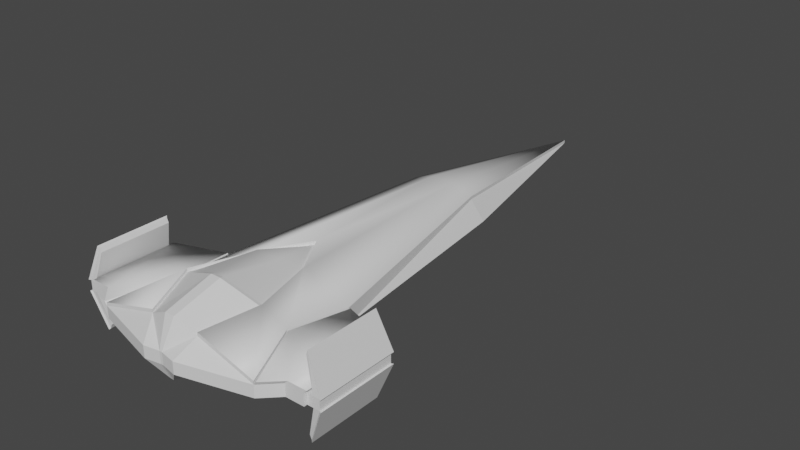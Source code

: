 # Source: ship01.blend  (saved by Blender 3.6.13; exported with 4.5.12 LTS)
import bpy
from mathutils import Matrix  # noqa: F401  (used for matrix-valued properties, if any)

bpy.ops.wm.read_factory_settings(use_empty=True)
scene = bpy.context.scene
scene.name = 'Scene'

# ---- collections
col_collection = bpy.data.collections.new('Collection'); scene.collection.children.link(col_collection)

# ---- materials (node trees are filled in below, after node groups)
mat_material_001 = bpy.data.materials.new('Material.001')
mat_material_001.use_transparent_shadow = False
mat_material_002 = bpy.data.materials.new('Material.002')
mat_material_002.use_transparent_shadow = False
mat_material_003 = bpy.data.materials.new('Material.003')
mat_material_003.use_transparent_shadow = False
mat_material_004 = bpy.data.materials.new('Material.004')
mat_material_004.use_transparent_shadow = False
mat_material_005 = bpy.data.materials.new('Material.005')
mat_material_005.use_transparent_shadow = False
mat_material_006 = bpy.data.materials.new('Material.006')
mat_material_006.use_transparent_shadow = False

# ---- material node trees
mat_material_001.use_nodes = True; mat_material_001.node_tree.nodes.clear()
_N = mat_material_001.node_tree.nodes; _L = mat_material_001.node_tree.links
n0 = _N.new('ShaderNodeBsdfPrincipled'); n0.name = 'Principled BSDF'; n0.location = (10, 300)
n0.distribution = 'GGX'
n0.subsurface_method = 'RANDOM_WALK_SKIN'
n0.inputs[3].default_value = 1.45
n0.inputs[27].default_value = (0.0, 0.0, 0.0, 1.0)
n0.inputs[28].default_value = 1.0
n1 = _N.new('ShaderNodeOutputMaterial'); n1.name = 'Material Output'; n1.location = (300, 300)
_L.new(n0.outputs[0], n1.inputs[0])
n1.is_active_output = True
mat_material_002.use_nodes = True; mat_material_002.node_tree.nodes.clear()
_N = mat_material_002.node_tree.nodes; _L = mat_material_002.node_tree.links
n0 = _N.new('ShaderNodeBsdfPrincipled'); n0.name = 'Principled BSDF'; n0.location = (10, 300)
n0.distribution = 'GGX'
n0.subsurface_method = 'RANDOM_WALK_SKIN'
n0.inputs[3].default_value = 1.45
n0.inputs[27].default_value = (0.0, 0.0, 0.0, 1.0)
n0.inputs[28].default_value = 1.0
n1 = _N.new('ShaderNodeOutputMaterial'); n1.name = 'Material Output'; n1.location = (300, 300)
_L.new(n0.outputs[0], n1.inputs[0])
n1.is_active_output = True
mat_material_003.use_nodes = True; mat_material_003.node_tree.nodes.clear()
_N = mat_material_003.node_tree.nodes; _L = mat_material_003.node_tree.links
n0 = _N.new('ShaderNodeBsdfPrincipled'); n0.name = 'Principled BSDF'; n0.location = (10, 300)
n0.distribution = 'GGX'
n0.subsurface_method = 'RANDOM_WALK_SKIN'
n0.inputs[3].default_value = 1.45
n0.inputs[27].default_value = (0.0, 0.0, 0.0, 1.0)
n0.inputs[28].default_value = 1.0
n1 = _N.new('ShaderNodeOutputMaterial'); n1.name = 'Material Output'; n1.location = (300, 300)
_L.new(n0.outputs[0], n1.inputs[0])
n1.is_active_output = True
mat_material_004.use_nodes = True; mat_material_004.node_tree.nodes.clear()
_N = mat_material_004.node_tree.nodes; _L = mat_material_004.node_tree.links
n0 = _N.new('ShaderNodeBsdfPrincipled'); n0.name = 'Principled BSDF'; n0.location = (10, 300)
n0.distribution = 'GGX'
n0.subsurface_method = 'RANDOM_WALK_SKIN'
n0.inputs[3].default_value = 1.45
n0.inputs[27].default_value = (0.0, 0.0, 0.0, 1.0)
n0.inputs[28].default_value = 1.0
n1 = _N.new('ShaderNodeOutputMaterial'); n1.name = 'Material Output'; n1.location = (300, 300)
_L.new(n0.outputs[0], n1.inputs[0])
n1.is_active_output = True
mat_material_005.use_nodes = True; mat_material_005.node_tree.nodes.clear()
_N = mat_material_005.node_tree.nodes; _L = mat_material_005.node_tree.links
n0 = _N.new('ShaderNodeBsdfPrincipled'); n0.name = 'Principled BSDF'; n0.location = (10, 300)
n0.distribution = 'GGX'
n0.subsurface_method = 'RANDOM_WALK_SKIN'
n0.inputs[3].default_value = 1.45
n0.inputs[27].default_value = (0.0, 0.0, 0.0, 1.0)
n0.inputs[28].default_value = 1.0
n1 = _N.new('ShaderNodeOutputMaterial'); n1.name = 'Material Output'; n1.location = (300, 300)
_L.new(n0.outputs[0], n1.inputs[0])
n1.is_active_output = True
mat_material_006.use_nodes = True; mat_material_006.node_tree.nodes.clear()
_N = mat_material_006.node_tree.nodes; _L = mat_material_006.node_tree.links
n0 = _N.new('ShaderNodeBsdfPrincipled'); n0.name = 'Principled BSDF'; n0.location = (10, 300)
n0.distribution = 'GGX'
n0.subsurface_method = 'RANDOM_WALK_SKIN'
n0.inputs[3].default_value = 1.45
n0.inputs[27].default_value = (0.0, 0.0, 0.0, 1.0)
n0.inputs[28].default_value = 1.0
n1 = _N.new('ShaderNodeOutputMaterial'); n1.name = 'Material Output'; n1.location = (300, 300)
_L.new(n0.outputs[0], n1.inputs[0])
n1.is_active_output = True

# ---- world
world_world = bpy.data.worlds.new('World'); scene.world = world_world
world_world.use_nodes = True; world_world.node_tree.nodes.clear()
_N = world_world.node_tree.nodes; _L = world_world.node_tree.links
n0 = _N.new('ShaderNodeOutputWorld'); n0.name = 'World Output'; n0.location = (300, 300)
n1 = _N.new('ShaderNodeBackground'); n1.name = 'Background'; n1.location = (10, 300)
n1.inputs[0].default_value = (0.05088, 0.05088, 0.05088, 1.0)
_L.new(n1.outputs[0], n0.inputs[0])
n0.is_active_output = True
world_world.color = (0.05088, 0.05088, 0.05088)
world_world.use_sun_shadow = False
world_world.sun_shadow_jitter_overblur = 0.0

# ---- meshes
me_vert = bpy.data.meshes.new('Vert')
me_vert.from_pydata([(0.0, -0.07014, -0.009669), (-0.2678, -1.331, 0.0), (-0.4095, -2.599, 0.0), (-0.7, -2.701, 0.0), (-0.1968, -1.353, 0.1222), (-0.7, -3.201, 0.0), (-0.5916, -3.201, 0.0), (-0.4984, -3.293, 0.0), (-0.1001, -3.398, 0.0), (-0.008494, -3.381, 0.0), (-0.4095, -2.599, 0.07), (-0.7, -2.701, 0.07), (-0.5916, -3.201, 0.07), (-0.7, -3.201, 0.07), (-0.1399, -2.615, 0.197), (-0.3668, -2.964, 0.1072), (-0.4984, -3.293, 0.07), (-0.1001, -3.398, 0.07), (-0.008494, -3.381, 0.07), (-0.2546, -2.996, 0.2132), (-0.1507, -3.29, 0.1678), (0.0, -1.219, -0.05328), (-0.2501, -2.526, -0.1397), (-0.01253, -2.513, -0.1878), (-0.01354, -2.503, -0.1328), (-0.218, -2.531, -0.0914), (-0.2793, -2.571, -0.00529), (-0.06475, -2.927, -0.1917), (-0.009521, -3.335, -0.1023), (0.0, -2.38, 0.1954), (-0.03011, -3.036, 0.303), (-0.02846, -3.312, 0.2299), (-0.3101, -2.929, -0.133), (-0.4745, -2.94, -0.04181), (0.2678, -1.331, 0.0), (0.4095, -2.599, 0.0), (0.7, -2.701, 0.0), (0.1968, -1.353, 0.1222), (0.7, -3.201, 0.0), (0.5916, -3.201, 0.0), (0.4984, -3.293, 0.0), (0.1001, -3.398, 0.0), (0.008494, -3.381, 0.0), (0.4095, -2.599, 0.07), (0.7, -2.701, 0.07), (0.5916, -3.201, 0.07), (0.7, -3.201, 0.07), (0.1399, -2.615, 0.197), (0.3668, -2.964, 0.1072), (0.4984, -3.293, 0.07), (0.1001, -3.398, 0.07), (0.008494, -3.381, 0.07), (0.2546, -2.996, 0.2132), (0.1507, -3.29, 0.1678), (0.2501, -2.526, -0.1397), (0.01253, -2.513, -0.1878), (0.01354, -2.503, -0.1328), (0.218, -2.531, -0.0914), (0.2793, -2.571, -0.00529), (0.06475, -2.927, -0.1917), (0.009521, -3.335, -0.1023), (0.03011, -3.036, 0.303), (0.02846, -3.312, 0.2299), (0.3101, -2.929, -0.133), (0.4745, -2.94, -0.04181), (-0.01354, -2.565, -0.1328), (-0.218, -2.593, -0.0914), (-0.2793, -2.634, -0.00529), (0.01354, -2.565, -0.1328), (0.218, -2.593, -0.0914), (0.2793, -2.634, -0.00529), (-0.1291, -2.629, 0.2005), (-0.2351, -2.98, 0.2155), (-2.699e-10, -2.411, 0.199), (-0.07011, -2.712, 0.2781), (-0.0278, -3.017, 0.2984), (0.1291, -2.629, 0.2005), (0.2351, -2.98, 0.2155), (0.07011, -2.712, 0.2781), (0.0278, -3.017, 0.2984), (-0.1968, -1.352, 0.141), (-0.07247, -1.363, 0.187), (-0.4095, -2.598, 0.08881), (-0.1399, -2.614, 0.2158), (-0.3668, -2.963, 0.126), (-0.4984, -3.292, 0.08881), (-0.2546, -2.995, 0.2321), (-0.1507, -3.289, 0.1866), (-1e-10, -2.379, 0.2142), (0.1968, -1.352, 0.141), (0.07247, -1.363, 0.187), (0.4095, -2.598, 0.08881), (0.1399, -2.614, 0.2158), (0.3668, -2.963, 0.126), (0.4984, -3.292, 0.08881), (0.2546, -2.995, 0.2321), (0.1507, -3.289, 0.1866), (-1e-10, -0.06914, 0.009142), (-0.7207, -2.701, 0.08962), (-0.7207, -3.201, 0.08962), (-0.6091, -3.201, 0.08962), (-0.4216, -2.599, 0.08962), (-0.3776, -2.965, 0.1268), (-0.5132, -3.293, 0.08962), (0.7207, -2.701, 0.08962), (0.7207, -3.201, 0.08962), (0.6091, -3.201, 0.08962), (0.4216, -2.599, 0.08962), (0.3776, -2.965, 0.1268), (0.5132, -3.293, 0.08962)], [], [(29, 47, 92, 88), (14, 29, 88, 83), (19, 14, 83, 86), (0, 37, 34), (0, 1, 4), (47, 52, 95, 92), (16, 20, 87, 85), (15, 16, 85, 84), (49, 48, 93, 94), (2, 10, 4, 1), (10, 15, 84, 82), (35, 34, 37, 43), (14, 19, 72, 71), (47, 29, 73, 76), (29, 14, 71, 73), (19, 30, 75, 72), (31, 62, 61, 30), (31, 18, 51, 62), (18, 9, 42, 51), (30, 61, 79, 75), (48, 43, 91, 93), (48, 49, 109, 108), (3, 11, 10, 2), (15, 10, 101, 102), (45, 46, 105, 106), (10, 11, 98, 101), (5, 13, 11, 3), (53, 49, 94, 96), (20, 31, 30, 19), (18, 31, 20, 17), (17, 20, 16), (9, 18, 17, 8), (8, 17, 16, 7), (7, 16, 12, 6), (5, 6, 12, 13), (61, 52, 77, 79), (53, 52, 61, 62), (51, 50, 53, 62), (42, 41, 50, 51), (28, 60, 42, 9), (9, 8, 28), (42, 60, 41), (50, 49, 53), (37, 0, 97, 89), (0, 4, 80, 97), (12, 16, 103, 100), (16, 15, 102, 103), (46, 44, 104, 105), (13, 12, 100, 99), (38, 36, 44, 46), (36, 35, 43, 44), (38, 46, 45, 39), (40, 39, 45, 49), (41, 40, 49, 50), (1, 0, 21), (34, 21, 0), (2, 1, 21, 26), (34, 35, 58, 21), (21, 58, 26), (2, 22, 32, 33), (3, 2, 33), (3, 33, 6, 5), (7, 6, 33), (7, 33, 32, 8), (27, 28, 8, 32), (28, 27, 59, 60), (59, 63, 41, 60), (40, 41, 63, 64), (40, 64, 39), (36, 38, 39, 64), (36, 64, 35), (35, 64, 63, 54), (54, 63, 59, 55), (27, 23, 55, 59), (22, 23, 27, 32), (24, 56, 55, 23), (22, 25, 24, 23), (2, 26, 25, 22), (54, 55, 56, 57), (35, 54, 57, 58), (26, 58, 70, 67), (25, 26, 67, 66), (57, 56, 68, 69), (56, 24, 65, 68), (24, 25, 66, 65), (58, 57, 69, 70), (66, 67, 70, 69, 68, 65), (74, 78, 73), (73, 71, 74), (78, 76, 73), (75, 79, 78, 74), (72, 75, 74, 71), (77, 76, 78, 79), (52, 47, 76, 77), (90, 97, 81), (81, 97, 80), (90, 89, 97), (90, 88, 92), (83, 88, 81), (88, 90, 81), (81, 80, 82, 83), (90, 92, 91, 89), (83, 82, 84, 86), (85, 87, 86, 84), (94, 93, 95, 96), (92, 95, 93, 91), (43, 37, 89, 91), (52, 53, 96, 95), (4, 10, 82, 80), (20, 19, 86, 87), (98, 102, 101), (100, 102, 98), (102, 100, 103), (99, 100, 98), (104, 107, 108), (106, 104, 108), (108, 109, 106), (105, 104, 106), (49, 45, 106, 109), (11, 13, 99, 98), (44, 43, 107, 104), (43, 48, 108, 107)])
me_vert.polygons.foreach_set('use_smooth', [0, 0, 0, 0, 0, 0, 0, 0, 0, 0, 0, 0, 0, 0, 0, 0, 0, 0, 0, 0, 0, 0, 0, 0, 0, 0, 0, 0, 0, 0, 0, 0, 0, 0, 0, 0, 0, 0, 0, 0, 0, 0, 0, 0, 0, 0, 0, 0, 0, 0, 0, 0, 0, 0, 0, 0, 0, 0, 0, 0, 0, 0, 0, 0, 0, 0, 0, 0, 0, 0, 0, 0, 0, 0, 0, 0, 0, 0, 0, 0, 0, 0, 0, 0, 0, 0, 0, 1, 1, 1, 1, 1, 1, 0, 1, 1, 1, 1, 1, 1, 1, 1, 1, 1, 1, 1, 0, 0, 0, 0, 1, 1, 1, 1, 1, 1, 1, 1, 0, 0, 0, 0])
me_vert.polygons.foreach_set('material_index', [3, 3, 3, 2, 2, 3, 3, 3, 3, 2, 3, 2, 0, 0, 0, 0, 2, 2, 2, 0, 3, 3, 2, 3, 3, 3, 2, 3, 2, 2, 2, 2, 2, 2, 2, 0, 2, 2, 2, 2, 2, 2, 2, 3, 3, 3, 3, 3, 3, 2, 2, 2, 2, 2, 2, 2, 2, 2, 2, 2, 2, 2, 2, 2, 2, 2, 2, 2, 2, 2, 2, 2, 2, 2, 2, 2, 2, 2, 2, 2, 2, 2, 2, 2, 2, 2, 0, 1, 1, 1, 1, 1, 1, 0, 0, 0, 0, 0, 0, 0, 0, 0, 0, 0, 0, 0, 3, 3, 3, 3, 0, 0, 0, 0, 0, 0, 0, 0, 3, 3, 3, 3])
_uv = me_vert.uv_layers.new(name='UVMap')
_uv.uv.foreach_set('vector', [0.9144, 0.429, 0.9104, 0.4937, 0.9047, 0.4933, 0.9086, 0.4286, 0.9184, 0.4937, 0.9144, 0.429, 0.9201, 0.4286, 0.9241, 0.4933, 0.9275, 0.6035, 0.9184, 0.4937, 0.9241, 0.4933, 0.9333, 0.6031, 0.3499, 0.9983, 0.3109, 0.6008, 0.3493, 0.6044, 0.3499, 0.9983, 0.3505, 0.6044, 0.3889, 0.6008, 0.9104, 0.4937, 0.9013, 0.6035, 0.8955, 0.6031, 0.9047, 0.4933, 0.7163, 0.4968, 0.6707, 0.5976, 0.665, 0.5967, 0.7106, 0.496, 0.3837, 0.1054, 0.3708, -5.738e-08, 0.3766, 0.0002821, 0.3894, 0.1057, 0.329, -1.172e-07, 0.3162, 0.1054, 0.3104, 0.1057, 0.3232, 0.000282, 0.3499, 0.2141, 0.3713, 0.2141, 0.3889, 0.6008, 0.3505, 0.6044, 0.3713, 0.2141, 0.3837, 0.1054, 0.3894, 0.1057, 0.3771, 0.2143, 0.3499, 0.2141, 0.3493, 0.6044, 0.3109, 0.6008, 0.3285, 0.2141, 0.8135, 0.6515, 0.7462, 0.5499, 0.7534, 0.5529, 0.8155, 0.6467, 0.8955, 0.6268, 0.8753, 0.7082, 0.8725, 0.699, 0.8912, 0.6239, 0.8753, 0.7082, 0.8135, 0.6515, 0.8155, 0.6467, 0.8725, 0.699, 0.7462, 0.5499, 0.8082, 0.5173, 0.8106, 0.5227, 0.7534, 0.5529, 0.7846, 0.4373, 0.8013, 0.4323, 0.8258, 0.5119, 0.8082, 0.5173, 0.6464, 0.6317, 0.6943, 0.6452, 0.6935, 0.6503, 0.6438, 0.649, 0.6943, 0.6452, 0.7155, 0.6484, 0.7147, 0.6535, 0.6935, 0.6503, 0.8082, 0.5173, 0.8258, 0.5119, 0.8269, 0.5178, 0.8106, 0.5227, 0.3162, 0.1054, 0.3285, 0.2141, 0.3228, 0.2143, 0.3104, 0.1057, 0.8614, 0.8013, 0.8513, 0.7082, 0.8575, 0.7088, 0.8675, 0.8017, 0.5981, 0.8769, 0.5767, 0.8767, 0.5767, 0.7878, 0.5981, 0.788, 0.8737, 0.8013, 0.8838, 0.914, 0.8776, 0.9145, 0.8675, 0.8017, 0.6657, 0.8266, 0.6607, 0.8594, 0.6538, 0.8648, 0.6589, 0.831, 0.5767, 0.7878, 0.5767, 0.8767, 0.5707, 0.883, 0.5707, 0.7915, 0.4997, 0.7879, 0.5211, 0.7878, 0.5211, 0.9393, 0.4997, 0.9394, 0.6569, 0.6888, 0.6705, 0.7985, 0.6648, 0.7977, 0.6512, 0.6879, 0.7509, 0.4552, 0.7846, 0.4373, 0.8082, 0.5173, 0.7462, 0.5499, 0.6943, 0.6452, 0.6464, 0.6317, 0.6707, 0.5976, 0.6986, 0.6175, 0.6986, 0.6175, 0.6707, 0.5976, 0.7163, 0.4968, 0.7155, 0.6484, 0.6943, 0.6452, 0.6986, 0.6175, 0.7198, 0.6207, 0.7198, 0.6207, 0.6986, 0.6175, 0.7163, 0.4968, 0.7375, 0.5, 0.7375, 0.5, 0.7163, 0.4968, 0.7201, 0.4686, 0.7413, 0.4718, 0.7462, 0.439, 0.7413, 0.4718, 0.7201, 0.4686, 0.7251, 0.4357, 0.8258, 0.5119, 0.8955, 0.505, 0.8912, 0.5113, 0.8269, 0.5178, 0.8393, 0.4286, 0.8955, 0.505, 0.8258, 0.5119, 0.8013, 0.4323, 0.6935, 0.6503, 0.6894, 0.6781, 0.6569, 0.6888, 0.6438, 0.649, 0.7147, 0.6535, 0.7106, 0.6813, 0.6894, 0.6781, 0.6935, 0.6503, 0.7462, 0.6528, 0.7454, 0.6585, 0.7147, 0.6535, 0.7155, 0.6484, 0.7155, 0.6484, 0.7198, 0.6207, 0.7462, 0.6528, 0.7147, 0.6535, 0.7454, 0.6585, 0.7106, 0.6813, 0.6894, 0.6781, 0.6705, 0.7985, 0.6569, 0.6888, 0.3109, 0.6008, 0.3499, 0.9983, 0.3442, 0.9986, 0.3052, 0.601, 0.3499, 0.9983, 0.3889, 0.6008, 0.3947, 0.601, 0.3557, 0.9986, 0.7201, 0.4686, 0.7163, 0.4968, 0.7111, 0.4915, 0.7149, 0.4624, 0.8838, 0.7082, 0.8737, 0.8013, 0.8675, 0.8017, 0.8776, 0.7088, 0.8901, 0.7086, 0.8901, 0.8615, 0.8838, 0.8611, 0.8838, 0.7082, 0.7251, 0.4357, 0.7201, 0.4686, 0.7149, 0.4624, 0.7201, 0.4286, 0.5425, 0.7879, 0.5425, 0.9394, 0.5211, 0.9393, 0.5211, 0.7878, 0.5981, 0.8769, 0.5982, 0.788, 0.6196, 0.7878, 0.6196, 0.8767, 0.6819, 0.8627, 0.6607, 0.8594, 0.6657, 0.8266, 0.6869, 0.8298, 0.6917, 0.8017, 0.6869, 0.8298, 0.6657, 0.8266, 0.6705, 0.7985, 0.7106, 0.6813, 0.6917, 0.8017, 0.6705, 0.7985, 0.6894, 0.6781, 0.6438, 0.3957, 0.6053, 0.7878, 0.5663, 0.44, 0.4809, 0.414, 0.5663, 0.44, 0.6053, 0.7878, 0.6438, 0.005994, 0.6438, 0.3957, 0.5663, 0.44, 0.6052, 0.01888, 0.4809, 0.414, 0.3947, 0.03391, 0.4352, 0.03792, 0.5663, 0.44, 0.5663, 0.44, 0.4352, 0.03792, 0.6052, 0.01888, 0.6737, 0.3396, 0.6486, 0.2908, 0.7719, 0.3092, 0.7771, 0.3596, 0.7047, 0.4286, 0.6737, 0.3396, 0.7771, 0.3596, 0.7047, 0.4286, 0.7771, 0.3596, 0.8577, 0.3954, 0.8577, 0.4286, 0.8856, 0.3669, 0.8577, 0.3954, 0.7771, 0.3596, 0.8856, 0.3669, 0.7771, 0.3596, 0.7719, 0.3092, 0.9178, 0.2449, 0.7701, 0.2341, 0.8964, 0.2172, 0.9178, 0.2449, 0.7719, 0.3092, 0.8964, 0.2172, 0.7701, 0.2341, 0.7701, 0.1945, 0.8964, 0.2114, 0.7701, 0.1945, 0.7719, 0.1194, 0.9178, 0.1836, 0.8964, 0.2114, 0.8856, 0.0617, 0.9178, 0.1836, 0.7719, 0.1194, 0.7771, 0.06902, 0.8856, 0.0617, 0.7771, 0.06902, 0.8577, 0.0332, 0.7047, -5.687e-09, 0.8577, 9.977e-10, 0.8577, 0.0332, 0.7771, 0.06902, 0.7047, -5.687e-09, 0.7771, 0.06902, 0.6737, 0.08892, 0.6737, 0.08892, 0.7771, 0.06902, 0.7719, 0.1194, 0.6486, 0.1377, 0.6486, 0.1377, 0.7719, 0.1194, 0.7701, 0.1945, 0.6438, 0.2104, 0.7701, 0.2341, 0.6438, 0.2181, 0.6438, 0.2104, 0.7701, 0.1945, 0.6486, 0.2908, 0.6438, 0.2181, 0.7701, 0.2341, 0.7719, 0.3092, 0.9355, 0.8271, 0.9355, 0.8188, 0.9524, 0.8191, 0.9524, 0.8267, 0.9378, 0.8995, 0.923, 0.8896, 0.9355, 0.8271, 0.9524, 0.8267, 0.8955, 0.9483, 0.8969, 0.9084, 0.923, 0.8896, 0.9378, 0.8995, 0.9378, 0.7464, 0.9524, 0.8191, 0.9355, 0.8188, 0.923, 0.7562, 0.8955, 0.6975, 0.9378, 0.7464, 0.923, 0.7562, 0.8969, 0.7374, 0.6052, 0.01888, 0.4352, 0.03792, 0.4331, 0.01904, 0.603, -2.984e-08, 0.6256, 0.8228, 0.6256, 0.794, 0.6434, 0.7878, 0.6434, 0.8166, 0.5516, 0.9212, 0.5425, 0.8587, 0.5615, 0.8587, 0.5707, 0.9212, 0.5425, 0.8587, 0.5425, 0.8504, 0.5615, 0.8504, 0.5615, 0.8587, 0.5425, 0.8504, 0.5516, 0.7878, 0.5707, 0.7878, 0.5615, 0.8504, 0.6434, 0.829, 0.6434, 0.8578, 0.6256, 0.8516, 0.6256, 0.8228, 0.9303, 0.01878, 0.9564, -3.812e-09, 0.9564, 0.171, 0.9303, 0.1522, 0.9178, 0.08965, 0.9178, 0.08136, 0.8252, 0.6161, 0.8663, 0.6037, 0.8725, 0.699, 0.8725, 0.699, 0.8155, 0.6467, 0.8252, 0.6161, 0.8663, 0.6037, 0.8912, 0.6239, 0.8725, 0.699, 0.8106, 0.5227, 0.8269, 0.5178, 0.8663, 0.6037, 0.8252, 0.6161, 0.7534, 0.5529, 0.8106, 0.5227, 0.8252, 0.6161, 0.8155, 0.6467, 0.8912, 0.5113, 0.8912, 0.6239, 0.8663, 0.6037, 0.8269, 0.5178, 0.8955, 0.505, 0.8955, 0.6268, 0.8912, 0.6239, 0.8912, 0.5113, 0.1748, 0.5892, 0.1526, 0.9872, 0.1304, 0.5892, 0.1304, 0.5892, 0.1526, 0.9872, 0.09236, 0.593, 0.1748, 0.5892, 0.2128, 0.593, 0.1526, 0.9872, 0.1748, 0.5892, 0.1526, 0.2781, 0.1954, 0.206, 0.1098, 0.206, 0.1526, 0.2781, 0.1304, 0.5892, 0.1526, 0.2781, 0.1748, 0.5892, 0.1304, 0.5892, 0.1304, 0.5892, 0.09236, 0.593, 0.02722, 0.2127, 0.1098, 0.206, 0.1748, 0.5892, 0.1954, 0.206, 0.278, 0.2127, 0.2128, 0.593, 0.1098, 0.206, 0.02722, 0.2127, 0.04031, 0.1005, 0.07464, 0.08936, 0.0, 0.0005286, 0.1065, 0.0, 0.07464, 0.08936, 0.04031, 0.1005, 0.3052, 0.0005286, 0.2649, 0.1005, 0.2305, 0.08936, 0.1987, 0.0, 0.1954, 0.206, 0.2305, 0.08936, 0.2649, 0.1005, 0.278, 0.2127, 0.3285, 0.2141, 0.3109, 0.6008, 0.3052, 0.601, 0.3228, 0.2143, 0.9013, 0.6035, 0.9144, 0.6975, 0.9086, 0.6971, 0.8955, 0.6031, 0.3889, 0.6008, 0.3713, 0.2141, 0.3771, 0.2143, 0.3947, 0.601, 0.9144, 0.6975, 0.9275, 0.6035, 0.9333, 0.6031, 0.9201, 0.6971, 0.7462, 0.8893, 0.8513, 0.8081, 0.8378, 0.9204, 0.7804, 0.7362, 0.8513, 0.8081, 0.7462, 0.8893, 0.8513, 0.8081, 0.7804, 0.7362, 0.8098, 0.7082, 0.7462, 0.7362, 0.7804, 0.7362, 0.7462, 0.8893, 0.4997, 0.9689, 0.4081, 1.0, 0.3947, 0.8877, 0.4655, 0.8158, 0.4997, 0.9689, 0.3947, 0.8877, 0.3947, 0.8877, 0.4362, 0.7878, 0.4655, 0.8158, 0.4997, 0.8158, 0.4997, 0.9689, 0.4655, 0.8158, 0.6705, 0.7985, 0.6657, 0.8266, 0.6589, 0.831, 0.6639, 0.8021, 0.9178, 0.3243, 0.9178, 0.1714, 0.9242, 0.171, 0.9242, 0.3239, 0.6196, 0.8767, 0.6196, 0.7878, 0.6256, 0.7915, 0.6256, 0.883, 0.8513, 0.914, 0.8614, 0.8013, 0.8675, 0.8017, 0.8574, 0.9145])
me_vert.materials.append(mat_material_001)
me_vert.materials.append(mat_material_002)
me_vert.materials.append(mat_material_003)
me_vert.materials.append(mat_material_004)
me_vert.update()
me_vert_001 = bpy.data.meshes.new('Vert.001')
me_vert_001.from_pydata([(-0.7012, -3.182, 0.0), (-0.7012, -2.724, 0.0), (-0.7012, -2.724, 0.0603), (-0.7012, -3.182, 0.0603), (-0.7364, -3.182, 0.0), (-0.7364, -2.724, 0.0), (-0.7364, -2.724, 0.0603), (-0.7364, -3.182, 0.0603), (-0.7732, -3.182, 0.0), (-0.7732, -2.724, 0.0), (-0.7732, -2.724, 0.0603), (-0.7732, -3.182, 0.0603), (-0.6854, -2.747, 0.2349), (-0.6854, -3.16, 0.2349), (-0.6953, -2.747, 0.2603), (-0.6953, -3.16, 0.2603), (-0.6854, -3.16, -0.1746), (-0.6854, -2.747, -0.1746), (-0.6953, -3.16, -0.2), (-0.6953, -2.747, -0.2), (-0.7833, -3.19, -0.001028), (-0.7833, -2.716, -0.001028), (-0.7833, -2.716, 0.06133), (-0.7833, -3.19, 0.06132), (-0.7027, -2.74, 0.2681), (-0.7027, -3.167, 0.2681), (-0.7027, -3.167, -0.2078), (-0.7027, -2.74, -0.2078), (0.7012, -3.182, 0.0), (0.7012, -2.724, 0.0), (0.7012, -2.724, 0.0603), (0.7012, -3.182, 0.0603), (0.7364, -3.182, 0.0), (0.7364, -2.724, 0.0), (0.7364, -2.724, 0.0603), (0.7364, -3.182, 0.0603), (0.7732, -3.182, 0.0), (0.7732, -2.724, 0.0), (0.7732, -2.724, 0.0603), (0.7732, -3.182, 0.0603), (0.6854, -2.747, 0.2349), (0.6854, -3.16, 0.2349), (0.6953, -2.747, 0.2603), (0.6953, -3.16, 0.2603), (0.6854, -3.16, -0.1746), (0.6854, -2.747, -0.1746), (0.6953, -3.16, -0.2), (0.6953, -2.747, -0.2), (0.7833, -3.19, -0.001028), (0.7833, -2.716, -0.001028), (0.7833, -2.716, 0.06133), (0.7833, -3.19, 0.06132), (0.7027, -2.74, 0.2681), (0.7027, -3.167, 0.2681), (0.7027, -3.167, -0.2078), (0.7027, -2.74, -0.2078)], [], [(1, 2, 3, 0), (19, 27, 21, 9), (3, 7, 4, 0), (1, 5, 6, 2), (2, 6, 7, 3), (0, 4, 5, 1), (9, 8, 11, 10), (10, 22, 24, 14), (7, 11, 8, 4), (5, 9, 10, 6), (12, 14, 15, 13), (6, 12, 13, 7), (10, 14, 12, 6), (7, 13, 15, 11), (16, 18, 19, 17), (8, 18, 16, 4), (4, 16, 17, 5), (5, 17, 19, 9), (23, 25, 24, 22), (21, 27, 26, 20), (18, 26, 27, 19), (15, 25, 23, 11), (11, 23, 22, 10), (9, 21, 20, 8), (8, 20, 26, 18), (14, 24, 25, 15), (29, 28, 31, 30), (47, 37, 49, 55), (31, 28, 32, 35), (29, 30, 34, 33), (30, 31, 35, 34), (28, 29, 33, 32), (37, 38, 39, 36), (38, 42, 52, 50), (35, 32, 36, 39), (33, 34, 38, 37), (40, 41, 43, 42), (34, 35, 41, 40), (38, 34, 40, 42), (35, 39, 43, 41), (44, 45, 47, 46), (36, 32, 44, 46), (32, 33, 45, 44), (33, 37, 47, 45), (51, 50, 52, 53), (49, 48, 54, 55), (46, 47, 55, 54), (43, 39, 51, 53), (39, 38, 50, 51), (37, 36, 48, 49), (36, 46, 54, 48), (42, 43, 53, 52)])
me_vert_001.polygons.foreach_set('material_index', [0, 0, 0, 0, 0, 0, 0, 0, 0, 0, 0, 0, 0, 0, 0, 0, 0, 0, 1, 1, 0, 0, 0, 0, 0, 0, 0, 0, 0, 0, 0, 0, 0, 0, 0, 0, 0, 0, 0, 0, 0, 0, 0, 0, 1, 1, 0, 0, 0, 0, 0, 0])
_uv = me_vert_001.uv_layers.new(name='UVMap')
_uv.uv.foreach_set('vector', [0.9175, 0.3926, 0.8699, 0.3926, 0.8699, 0.7709, 0.9175, 0.7709, 0.6678, 0.3861, 0.674, 0.3926, 0.7404, 0.222, 0.7321, 0.2212, 0.06774, 0.5626, 0.03871, 0.5626, 0.03871, 0.6124, 0.06774, 0.6124, 0.6727, 0.2212, 0.7017, 0.2212, 0.7017, 0.1714, 0.6727, 0.1714, 0.5782, 0.7695, 0.6072, 0.7695, 0.6072, 0.3912, 0.5782, 0.3912, 0.9587, 0.0, 0.9296, 0.0, 0.9296, 0.3783, 0.9587, 0.3783, 0.6111, 0.3912, 0.6111, 0.7695, 0.6597, 0.7695, 0.6597, 0.3912, 0.7321, 0.1714, 0.7404, 0.1706, 0.674, 0.0, 0.6678, 0.006472, 0.03871, 0.5626, 0.008337, 0.5626, 0.008337, 0.6124, 0.03871, 0.6124, 0.7017, 0.2212, 0.7321, 0.2212, 0.7321, 0.1714, 0.7017, 0.1714, 0.5606, 0.7506, 0.5782, 0.7506, 0.5782, 0.4102, 0.5606, 0.4102, 0.4105, 0.7695, 0.5606, 0.7506, 0.5606, 0.4102, 0.4105, 0.3912, 0.7321, 0.1714, 0.6678, 0.006472, 0.6597, 0.02739, 0.7017, 0.1714, 0.03871, 0.5626, 0.08071, 0.4186, 0.0726, 0.3977, 0.008337, 0.5626, 0.8993, 0.3594, 0.9217, 0.3594, 0.9217, 0.01895, 0.8993, 0.01895, 0.008337, 0.6124, 0.0726, 0.7773, 0.08071, 0.7564, 0.03871, 0.6124, 0.7738, 0.3783, 0.8993, 0.3594, 0.8993, 0.01895, 0.7738, -3.382e-08, 0.7017, 0.2212, 0.6597, 0.3652, 0.6678, 0.3861, 0.7321, 0.2212, 0.1826, 0.3912, 0.3633, 0.3716, 0.3633, 0.01959, 0.1826, 7.98e-09, 0.3633, 0.3912, 0.5159, 0.3716, 0.5159, 0.01959, 0.3633, -1.588e-08, 0.9217, 0.3594, 0.9296, 0.3652, 0.9296, 0.01314, 0.9217, 0.01895, 0.0726, 0.3977, 0.06645, 0.3912, 0.0, 0.5618, 0.008337, 0.5626, 0.7488, 0.00645, 0.7404, 0.0, 0.7404, 0.3912, 0.7488, 0.3848, 0.7488, 0.3848, 0.7571, 0.3912, 0.7571, 0.0, 0.7488, 0.00645, 0.008337, 0.6124, 0.0, 0.6132, 0.06645, 0.7838, 0.0726, 0.7773, 0.9877, 0.3462, 0.9939, 0.352, 0.9939, 0.0, 0.9877, 0.005803, 0.8699, 0.7709, 0.8699, 0.3926, 0.8213, 0.3926, 0.8213, 0.7709, 0.1533, 0.7773, 0.08905, 0.6124, 0.08071, 0.6132, 0.1472, 0.7838, 0.1744, 0.5626, 0.1744, 0.6124, 0.2034, 0.6124, 0.2034, 0.5626, 0.1485, 0.6124, 0.1485, 0.5626, 0.1194, 0.5626, 0.1194, 0.6124, 0.9877, 0.3783, 0.9877, 0.0, 0.9587, 0.0, 0.9587, 0.3783, 0.9651, 0.3926, 0.9651, 0.7709, 0.9941, 0.7709, 0.9941, 0.3926, 0.9651, 0.3926, 0.9175, 0.3926, 0.9175, 0.7709, 0.9651, 0.7709, 0.08905, 0.5626, 0.1533, 0.3977, 0.1472, 0.3912, 0.08071, 0.5618, 0.2034, 0.5626, 0.2034, 0.6124, 0.2338, 0.6124, 0.2338, 0.5626, 0.1194, 0.6124, 0.1194, 0.5626, 0.08905, 0.5626, 0.08905, 0.6124, 0.7916, 0.4115, 0.7916, 0.7519, 0.8137, 0.7519, 0.8137, 0.4115, 0.6597, 0.3926, 0.6597, 0.7709, 0.7916, 0.7519, 0.7916, 0.4115, 0.08905, 0.5626, 0.1194, 0.5626, 0.1614, 0.4186, 0.1533, 0.3977, 0.2034, 0.5626, 0.2338, 0.5626, 0.1695, 0.3977, 0.1614, 0.4186, 0.3918, 0.4102, 0.3918, 0.7506, 0.4105, 0.7506, 0.4105, 0.4102, 0.2338, 0.6124, 0.2034, 0.6124, 0.1614, 0.7564, 0.1695, 0.7773, 0.2421, 0.3912, 0.2421, 0.7695, 0.3918, 0.7506, 0.3918, 0.4102, 0.1194, 0.6124, 0.08905, 0.6124, 0.1533, 0.7773, 0.1614, 0.7564, 0.6597, 0.3912, 0.6597, -2.884e-08, 0.5159, 0.01959, 0.5159, 0.3716, 0.0, 0.0, 1.71e-08, 0.3912, 0.1826, 0.3716, 0.1826, 0.01959, 0.9939, 0.005803, 0.9939, 0.3462, 1.0, 0.352, 1.0, 0.0, 0.1695, 0.3977, 0.2338, 0.5626, 0.2421, 0.5618, 0.1757, 0.3912, 0.7571, 0.00645, 0.7571, 0.3848, 0.7654, 0.3912, 0.7654, 0.0, 0.7738, 0.3848, 0.7738, 0.00645, 0.7654, 0.0, 0.7654, 0.3912, 0.2338, 0.6124, 0.1695, 0.7773, 0.1757, 0.7838, 0.2421, 0.6132, 0.8137, 0.4115, 0.8137, 0.7519, 0.8213, 0.7578, 0.8213, 0.4057])
me_vert_001.materials.append(mat_material_005)
me_vert_001.materials.append(mat_material_006)
me_vert_001.update()

# ---- objects
ob_vert = bpy.data.objects.new('Vert', me_vert)
ob_vert_001 = bpy.data.objects.new('Vert.001', me_vert_001)

# ---- transforms, parenting, visibility, modifiers, constraints
ob_vert.location = (0.0, 0.0, 0.0)
ob_vert_001.location = (0.0, 0.0, 0.0)

# ---- collection membership
col_collection.objects.link(ob_vert)
col_collection.objects.link(ob_vert_001)

# ---- scene / render settings (as saved in the file)
scene.frame_start = 1; scene.frame_end = 250; scene.frame_set(1)
scene.render.engine = 'BLENDER_EEVEE_NEXT'
scene.cycles.sampling_pattern = 'TABULATED_SOBOL'
scene.view_settings.view_transform = 'Filmic'
bpy.context.view_layer.update()

# ---- added for rendering (the .blend has no active camera and no usable light): camera, sun
cam_auto = bpy.data.cameras.new('AutoCamera')
cam_auto.lens = 50.0
cam_auto.sensor_width = 36.0
cam_auto.clip_end = 1000.0
ob_auto_camera = bpy.data.objects.new('AutoCamera', cam_auto)
scene.collection.objects.link(ob_auto_camera)
ob_auto_camera.location = (3.43668, -5.85763, 2.79694)
ob_auto_camera.rotation_euler = (1.09748, -7.21219e-08, 0.694738)
scene.camera = ob_auto_camera
light_auto_sun = bpy.data.lights.new('AutoSun', 'SUN')
light_auto_sun.energy = 3.0
light_auto_sun.angle = 0.0523599
ob_auto_sun = bpy.data.objects.new('AutoSun', light_auto_sun)
scene.collection.objects.link(ob_auto_sun)
ob_auto_sun.rotation_euler = (0.872665, 0.174533, 0.523599)
bpy.context.view_layer.update()
